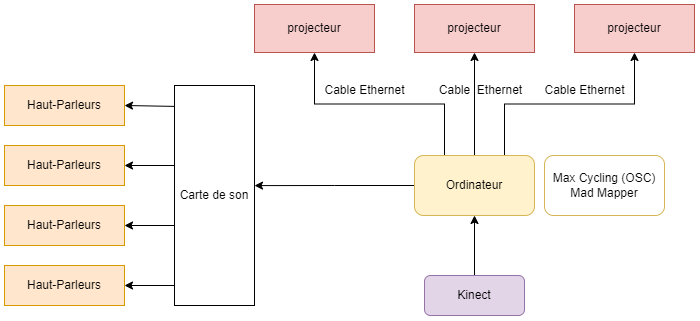

The diagram above was exported from draw.io. Its source (the exported page's mxGraphModel, read from the mxfile embedded in the PNG):
<mxGraphModel dx="877" dy="655" grid="1" gridSize="10" guides="1" tooltips="1" connect="1" arrows="1" fold="1" page="1" pageScale="1" pageWidth="827" pageHeight="1169" math="0" shadow="0">
  <root>
    <mxCell id="0" />
    <mxCell id="1" parent="0" />
    <mxCell id="-b-TMrOf8LFwxkyk9ZXe-58" value="projecteur" style="rounded=0;whiteSpace=wrap;html=1;fillColor=#f8cecc;strokeColor=#b85450;" parent="1" vertex="1">
      <mxGeometry x="280" y="199" width="120" height="48" as="geometry" />
    </mxCell>
    <mxCell id="YRSC0KIkTNNURlLsBTDR-10" value="projecteur" style="rounded=0;whiteSpace=wrap;html=1;fillColor=#f8cecc;strokeColor=#b85450;" parent="1" vertex="1">
      <mxGeometry x="600" y="199" width="120" height="48" as="geometry" />
    </mxCell>
    <mxCell id="YRSC0KIkTNNURlLsBTDR-42" value="projecteur" style="rounded=0;whiteSpace=wrap;html=1;fillColor=#f8cecc;strokeColor=#b85450;" parent="1" vertex="1">
      <mxGeometry x="440" y="199" width="120" height="48" as="geometry" />
    </mxCell>
    <mxCell id="Qd8wK_kNUood9jrrIBsP-1" value="Haut-Parleurs" style="rounded=0;whiteSpace=wrap;html=1;fillColor=#ffe6cc;strokeColor=#d79b00;" vertex="1" parent="1">
      <mxGeometry x="30" y="280" width="120" height="40" as="geometry" />
    </mxCell>
    <mxCell id="Qd8wK_kNUood9jrrIBsP-2" value="Haut-Parleurs" style="rounded=0;whiteSpace=wrap;html=1;fillColor=#ffe6cc;strokeColor=#d79b00;" vertex="1" parent="1">
      <mxGeometry x="30" y="340" width="120" height="40" as="geometry" />
    </mxCell>
    <mxCell id="Qd8wK_kNUood9jrrIBsP-3" value="Haut-Parleurs" style="rounded=0;whiteSpace=wrap;html=1;fillColor=#ffe6cc;strokeColor=#d79b00;" vertex="1" parent="1">
      <mxGeometry x="30" y="400" width="120" height="40" as="geometry" />
    </mxCell>
    <mxCell id="Qd8wK_kNUood9jrrIBsP-4" value="Haut-Parleurs" style="rounded=0;whiteSpace=wrap;html=1;fillColor=#ffe6cc;strokeColor=#d79b00;" vertex="1" parent="1">
      <mxGeometry x="30" y="460" width="120" height="40" as="geometry" />
    </mxCell>
    <mxCell id="Qd8wK_kNUood9jrrIBsP-6" value="" style="edgeStyle=orthogonalEdgeStyle;rounded=0;orthogonalLoop=1;jettySize=auto;html=1;exitX=0;exitY=0.5;exitDx=0;exitDy=0;" edge="1" parent="1" source="Qd8wK_kNUood9jrrIBsP-5">
      <mxGeometry relative="1" as="geometry">
        <mxPoint x="150" y="420" as="targetPoint" />
        <Array as="points">
          <mxPoint x="200" y="420" />
        </Array>
      </mxGeometry>
    </mxCell>
    <mxCell id="Qd8wK_kNUood9jrrIBsP-7" style="edgeStyle=orthogonalEdgeStyle;rounded=0;orthogonalLoop=1;jettySize=auto;html=1;exitX=0;exitY=0.25;exitDx=0;exitDy=0;entryX=1;entryY=0.5;entryDx=0;entryDy=0;" edge="1" parent="1" source="Qd8wK_kNUood9jrrIBsP-5" target="Qd8wK_kNUood9jrrIBsP-2">
      <mxGeometry relative="1" as="geometry">
        <Array as="points">
          <mxPoint x="200" y="360" />
        </Array>
      </mxGeometry>
    </mxCell>
    <mxCell id="Qd8wK_kNUood9jrrIBsP-8" style="edgeStyle=orthogonalEdgeStyle;rounded=0;orthogonalLoop=1;jettySize=auto;html=1;exitX=0;exitY=0.75;exitDx=0;exitDy=0;entryX=1;entryY=0.5;entryDx=0;entryDy=0;" edge="1" parent="1" source="Qd8wK_kNUood9jrrIBsP-5" target="Qd8wK_kNUood9jrrIBsP-4">
      <mxGeometry relative="1" as="geometry">
        <Array as="points">
          <mxPoint x="200" y="480" />
        </Array>
      </mxGeometry>
    </mxCell>
    <mxCell id="Qd8wK_kNUood9jrrIBsP-5" value="Carte de son" style="rounded=0;whiteSpace=wrap;html=1;" vertex="1" parent="1">
      <mxGeometry x="200" y="280" width="80" height="220" as="geometry" />
    </mxCell>
    <mxCell id="Qd8wK_kNUood9jrrIBsP-9" value="" style="endArrow=classic;html=1;rounded=0;exitX=0;exitY=0.095;exitDx=0;exitDy=0;exitPerimeter=0;entryX=1;entryY=0.5;entryDx=0;entryDy=0;" edge="1" parent="1" source="Qd8wK_kNUood9jrrIBsP-5" target="Qd8wK_kNUood9jrrIBsP-1">
      <mxGeometry width="50" height="50" relative="1" as="geometry">
        <mxPoint x="390" y="420" as="sourcePoint" />
        <mxPoint x="440" y="370" as="targetPoint" />
      </mxGeometry>
    </mxCell>
    <mxCell id="Qd8wK_kNUood9jrrIBsP-12" style="edgeStyle=orthogonalEdgeStyle;rounded=0;orthogonalLoop=1;jettySize=auto;html=1;exitX=0.25;exitY=0;exitDx=0;exitDy=0;entryX=0.5;entryY=1;entryDx=0;entryDy=0;" edge="1" parent="1" source="Qd8wK_kNUood9jrrIBsP-10" target="-b-TMrOf8LFwxkyk9ZXe-58">
      <mxGeometry relative="1" as="geometry" />
    </mxCell>
    <mxCell id="Qd8wK_kNUood9jrrIBsP-13" style="edgeStyle=orthogonalEdgeStyle;rounded=0;orthogonalLoop=1;jettySize=auto;html=1;exitX=0.5;exitY=0;exitDx=0;exitDy=0;entryX=0.5;entryY=1;entryDx=0;entryDy=0;" edge="1" parent="1" source="Qd8wK_kNUood9jrrIBsP-10" target="YRSC0KIkTNNURlLsBTDR-42">
      <mxGeometry relative="1" as="geometry" />
    </mxCell>
    <mxCell id="Qd8wK_kNUood9jrrIBsP-14" style="edgeStyle=orthogonalEdgeStyle;rounded=0;orthogonalLoop=1;jettySize=auto;html=1;exitX=0.75;exitY=0;exitDx=0;exitDy=0;entryX=0.5;entryY=1;entryDx=0;entryDy=0;" edge="1" parent="1" source="Qd8wK_kNUood9jrrIBsP-10" target="YRSC0KIkTNNURlLsBTDR-10">
      <mxGeometry relative="1" as="geometry" />
    </mxCell>
    <mxCell id="Qd8wK_kNUood9jrrIBsP-15" style="edgeStyle=orthogonalEdgeStyle;rounded=0;orthogonalLoop=1;jettySize=auto;html=1;exitX=0;exitY=0.5;exitDx=0;exitDy=0;entryX=1;entryY=0.455;entryDx=0;entryDy=0;entryPerimeter=0;" edge="1" parent="1" source="Qd8wK_kNUood9jrrIBsP-10" target="Qd8wK_kNUood9jrrIBsP-5">
      <mxGeometry relative="1" as="geometry" />
    </mxCell>
    <mxCell id="Qd8wK_kNUood9jrrIBsP-10" value="Ordinateur" style="rounded=1;whiteSpace=wrap;html=1;fillColor=#fff2cc;strokeColor=#d6b656;" vertex="1" parent="1">
      <mxGeometry x="440" y="350" width="120" height="60" as="geometry" />
    </mxCell>
    <mxCell id="Qd8wK_kNUood9jrrIBsP-11" value="Max Cycling (OSC)&lt;br&gt;Mad Mapper" style="rounded=1;whiteSpace=wrap;html=1;fillColor=none;strokeColor=#d6b656;" vertex="1" parent="1">
      <mxGeometry x="570" y="350" width="120" height="60" as="geometry" />
    </mxCell>
    <mxCell id="Qd8wK_kNUood9jrrIBsP-17" value="" style="edgeStyle=orthogonalEdgeStyle;rounded=0;orthogonalLoop=1;jettySize=auto;html=1;" edge="1" parent="1" source="Qd8wK_kNUood9jrrIBsP-16" target="Qd8wK_kNUood9jrrIBsP-10">
      <mxGeometry relative="1" as="geometry" />
    </mxCell>
    <mxCell id="Qd8wK_kNUood9jrrIBsP-16" value="Kinect" style="rounded=1;whiteSpace=wrap;html=1;fillColor=#e1d5e7;strokeColor=#9673a6;" vertex="1" parent="1">
      <mxGeometry x="450" y="470" width="100" height="40" as="geometry" />
    </mxCell>
    <mxCell id="Qd8wK_kNUood9jrrIBsP-18" value="Cable Ethernet" style="text;html=1;align=center;verticalAlign=middle;resizable=0;points=[];autosize=1;strokeColor=none;fillColor=none;" vertex="1" parent="1">
      <mxGeometry x="340" y="270" width="100" height="30" as="geometry" />
    </mxCell>
    <mxCell id="Qd8wK_kNUood9jrrIBsP-19" value="Cable Ethernet" style="text;html=1;align=center;verticalAlign=middle;resizable=0;points=[];autosize=1;strokeColor=none;fillColor=none;" vertex="1" parent="1">
      <mxGeometry x="560" y="270" width="100" height="30" as="geometry" />
    </mxCell>
    <mxCell id="Qd8wK_kNUood9jrrIBsP-21" value="Cable&amp;nbsp; Ethernet" style="text;html=1;align=center;verticalAlign=middle;resizable=0;points=[];autosize=1;strokeColor=none;fillColor=none;" vertex="1" parent="1">
      <mxGeometry x="451" y="270" width="110" height="30" as="geometry" />
    </mxCell>
  </root>
</mxGraphModel>